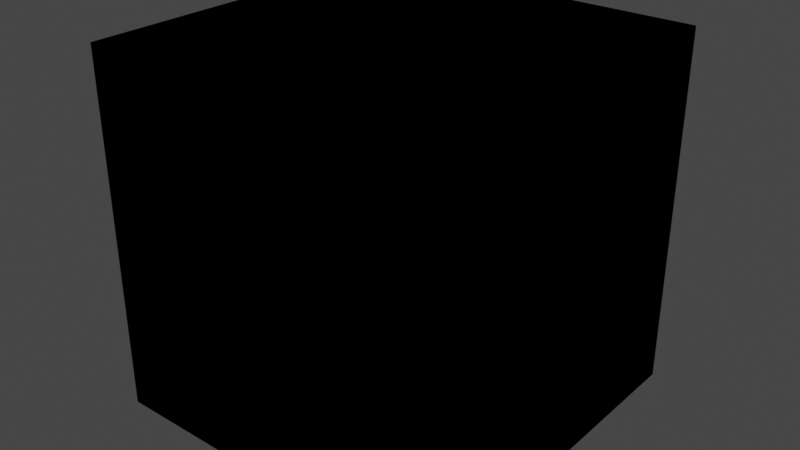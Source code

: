 # Source: library.blend  (saved by Blender 3.1.7; exported with 4.5.12 LTS)
import bpy
from mathutils import Matrix  # noqa: F401  (used for matrix-valued properties, if any)

bpy.ops.wm.read_factory_settings(use_empty=True)
scene = bpy.context.scene
scene.name = 'Scene'

# ---- collections
col_collection = bpy.data.collections.new('Collection'); scene.collection.children.link(col_collection)

# ---- world
world_world = bpy.data.worlds.new('World'); scene.world = world_world
world_world.use_nodes = True; world_world.node_tree.nodes.clear()
_N = world_world.node_tree.nodes; _L = world_world.node_tree.links
n0 = _N.new('ShaderNodeOutputWorld'); n0.name = 'World Output'; n0.location = (300, 300)
n1 = _N.new('ShaderNodeBackground'); n1.name = 'Background'; n1.location = (10, 300)
n1.inputs[0].default_value = (0.05088, 0.05088, 0.05088, 1.0)
_L.new(n1.outputs[0], n0.inputs[0])
n0.is_active_output = True
world_world.color = (0.05088, 0.05088, 0.05088)
world_world.use_sun_shadow = False
world_world.sun_shadow_jitter_overblur = 0.0

# ---- meshes
me_cube_002 = bpy.data.meshes.new('Cube.002')
me_cube_002.from_pydata([(-1.0, -1.0, -1.0), (-1.0, -1.0, 1.0), (-1.0, 1.0, -1.0), (-1.0, 1.0, 1.0), (1.0, -1.0, -1.0), (1.0, -1.0, 1.0), (1.0, 1.0, -1.0), (1.0, 1.0, 1.0)], [], [(0, 1, 3, 2), (2, 3, 7, 6), (6, 7, 5, 4), (4, 5, 1, 0), (2, 6, 4, 0), (7, 3, 1, 5)])
_uv = me_cube_002.uv_layers.new(name='UVMap')
_uv.uv.foreach_set('vector', [0.375, 0.0, 0.625, 0.0, 0.625, 0.25, 0.375, 0.25, 0.375, 0.25, 0.625, 0.25, 0.625, 0.5, 0.375, 0.5, 0.375, 0.5, 0.625, 0.5, 0.625, 0.75, 0.375, 0.75, 0.375, 0.75, 0.625, 0.75, 0.625, 1.0, 0.375, 1.0, 0.125, 0.5, 0.375, 0.5, 0.375, 0.75, 0.125, 0.75, 0.625, 0.5, 0.875, 0.5, 0.875, 0.75, 0.625, 0.75])
me_cube_002.use_remesh_fix_poles = True
me_cube_002.use_remesh_preserve_attributes = False
me_cube_002.update()
me_cube_004 = bpy.data.meshes.new('Cube.004')
me_cube_004.from_pydata([(-1.0, -1.0, -1.0), (-1.0, -1.0, 1.0), (-1.0, 1.0, -1.0), (-1.0, 1.0, 1.0), (1.0, -1.0, -1.0), (1.0, -1.0, 1.0), (1.0, 1.0, -1.0), (1.0, 1.0, 1.0)], [], [(0, 1, 3, 2), (2, 3, 7, 6), (6, 7, 5, 4), (4, 5, 1, 0), (2, 6, 4, 0), (7, 3, 1, 5)])
_uv = me_cube_004.uv_layers.new(name='UVMap')
_uv.uv.foreach_set('vector', [0.375, 0.0, 0.625, 0.0, 0.625, 0.25, 0.375, 0.25, 0.375, 0.25, 0.625, 0.25, 0.625, 0.5, 0.375, 0.5, 0.375, 0.5, 0.625, 0.5, 0.625, 0.75, 0.375, 0.75, 0.375, 0.75, 0.625, 0.75, 0.625, 1.0, 0.375, 1.0, 0.125, 0.5, 0.375, 0.5, 0.375, 0.75, 0.125, 0.75, 0.625, 0.5, 0.875, 0.5, 0.875, 0.75, 0.625, 0.75])
me_cube_004.use_remesh_fix_poles = True
me_cube_004.use_remesh_preserve_attributes = False
me_cube_004.update()

# ---- objects
ob_bath = bpy.data.objects.new('Bath', me_cube_002)
ob_toilet = bpy.data.objects.new('Toilet', me_cube_004)

# ---- transforms, parenting, visibility, modifiers, constraints
ob_bath.location = (0.0, 0.0, 0.0)
ob_toilet.location = (0.0, 0.0, 0.0)

# ---- collection membership
col_collection.objects.link(ob_bath)
col_collection.objects.link(ob_toilet)

# ---- scene / render settings (as saved in the file)
scene.frame_start = 1; scene.frame_end = 250; scene.frame_set(1)
scene.render.engine = 'BLENDER_EEVEE_NEXT'
scene.cycles.sampling_pattern = 'TABULATED_SOBOL'
scene.cycles.use_light_tree = False
scene.view_settings.view_transform = 'Filmic'
bpy.context.view_layer.update()

# ---- added for rendering (the .blend has no active camera and no usable light): camera, sun
cam_auto = bpy.data.cameras.new('AutoCamera')
cam_auto.lens = 50.0
cam_auto.sensor_width = 36.0
cam_auto.clip_end = 1000.0
ob_auto_camera = bpy.data.objects.new('AutoCamera', cam_auto)
scene.collection.objects.link(ob_auto_camera)
ob_auto_camera.location = (3.20507, -3.84609, 2.56406)
ob_auto_camera.rotation_euler = (1.09748, -7.21219e-08, 0.694738)
scene.camera = ob_auto_camera
light_auto_sun = bpy.data.lights.new('AutoSun', 'SUN')
light_auto_sun.energy = 3.0
light_auto_sun.angle = 0.0523599
ob_auto_sun = bpy.data.objects.new('AutoSun', light_auto_sun)
scene.collection.objects.link(ob_auto_sun)
ob_auto_sun.rotation_euler = (0.872665, 0.174533, 0.523599)
bpy.context.view_layer.update()
